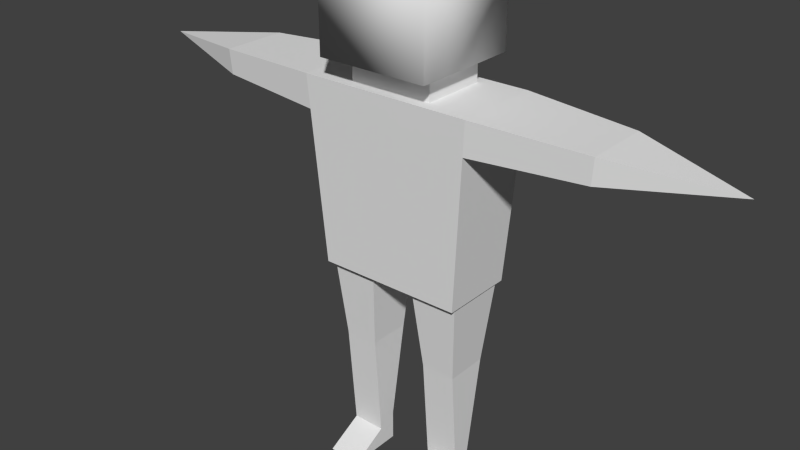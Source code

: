 # Source: PlayerChar.blend  (saved by Blender 2.71.0; exported with 4.5.12 LTS)
import bpy
from mathutils import Matrix  # noqa: F401  (used for matrix-valued properties, if any)

bpy.ops.wm.read_factory_settings(use_empty=True)
scene = bpy.context.scene
scene.name = 'Scene'

# ---- collections
col_collection_1 = bpy.data.collections.new('Collection 1'); scene.collection.children.link(col_collection_1)

# ---- world
world_world = bpy.data.worlds.new('World'); scene.world = world_world
world_world.color = (0.05088, 0.05088, 0.05088)
world_world.use_sun_shadow = False
world_world.sun_shadow_jitter_overblur = 0.0
world_world.cycles.sampling_method = 'MANUAL'
world_world.cycles.sample_map_resolution = 256

# ---- meshes
me_cube_006 = bpy.data.meshes.new('Cube.006')
me_cube_006.from_pydata([(-0.3913, -0.3845, 3.019), (-0.3913, 0.4155, 3.019), (0.4087, 0.4155, 3.019), (0.4087, -0.3845, 3.019), (-0.3913, -0.3845, 3.819), (-0.3913, 0.4155, 3.819), (0.4087, 0.4155, 3.819), (0.4087, -0.3845, 3.819), (-0.2856, -0.2144, 2.846), (-0.2856, 0.2563, 2.846), (0.3177, 0.2562, 2.846), (0.3177, -0.2144, 2.846), (-0.2851, -0.2142, 3.019), (-0.2856, 0.2562, 3.019), (0.3172, 0.2565, 3.019), (0.3177, -0.2144, 3.019), (-0.5109, -0.2469, 1.514), (-0.5109, 0.2888, 1.514), (0.543, 0.2888, 1.514), (0.543, -0.2469, 1.514), (-0.6037, -0.2941, 2.846), (-0.6037, 0.336, 2.846), (0.6359, 0.336, 2.846), (0.6359, -0.2941, 2.846), (-0.4453, -0.1344, 0.9253), (-0.1983, -0.1344, 0.9253), (-0.4453, 0.1763, 0.9253), (-0.1983, 0.1763, 0.9253), (-0.1588, -0.1898, 1.514), (-0.158, 0.2339, 1.514), (-0.4923, -0.192, 1.514), (-0.493, 0.2348, 1.514), (-0.4458, -0.06826, 0.1496), (-0.2026, -0.07106, 0.1497), (-0.4466, 0.06185, 0.2227), (-0.2026, 0.06185, 0.2227), (-0.2026, 0.06185, 0.004283), (-0.4466, 0.06185, 0.004283), (-0.2026, -0.336, 0.004283), (-0.4466, -0.336, 0.004283), (0.2307, -0.1344, 0.9253), (0.4777, -0.1344, 0.9253), (0.2307, 0.1762, 0.9253), (0.4777, 0.1762, 0.9253), (0.5275, -0.1994, 1.514), (0.5294, 0.2407, 1.514), (0.179, -0.1983, 1.514), (0.1795, 0.2415, 1.514), (0.2302, -0.06856, 0.1511), (0.4742, -0.06826, 0.1496), (0.2302, 0.06185, 0.2227), (0.4742, 0.06185, 0.2227), (0.4742, 0.06185, 0.004283), (0.2302, 0.06185, 0.004283), (0.4742, -0.336, 0.004283), (0.2302, -0.336, 0.004283), (0.6192, -0.2857, 2.607), (0.6192, 0.3275, 2.607), (1.434, -0.2154, 2.816), (1.434, 0.2572, 2.816), (-0.5872, -0.2857, 2.609), (-0.5869, 0.3274, 2.604), (-1.402, -0.2154, 2.816), (-1.402, 0.2572, 2.816), (-1.389, -0.2091, 2.638), (-1.389, 0.2508, 2.635), (-2.195, 0.02088, 2.726), (1.421, -0.209, 2.637), (1.421, 0.2509, 2.637), (2.228, 0.02092, 2.726)], [], [(4, 5, 1, 0), (5, 6, 2, 1), (6, 7, 3, 2), (7, 4, 0, 3), (7, 6, 5, 4), (12, 13, 9, 8), (13, 14, 10, 9), (14, 15, 11, 10), (15, 12, 8, 11), (8, 9, 10, 11), (15, 14, 13, 12), (60, 61, 17, 16), (60, 16, 19, 56), (9, 21, 20, 8), (24, 25, 27, 26), (27, 29, 28, 25), (24, 30, 31, 26), (24, 25, 28, 30), (26, 31, 29, 27), (35, 34, 26, 27), (33, 35, 27, 25), (32, 33, 25, 24), (24, 26, 34, 32), (36, 38, 39, 37), (33, 32, 39, 38), (37, 34, 35, 36), (37, 39, 32, 34), (33, 38, 36, 35), (40, 41, 43, 42), (40, 46, 47, 42), (40, 41, 44, 46), (42, 47, 45, 43), (49, 51, 43, 41), (51, 50, 42, 43), (40, 42, 50, 48), (52, 54, 55, 53), (53, 50, 51, 52), (48, 55, 54, 49), (54, 52, 51, 49), (48, 49, 41, 40), (53, 55, 48, 50), (57, 56, 19, 18), (22, 23, 58, 59), (61, 57, 18, 17), (8, 20, 23, 11), (0, 1, 2, 14, 13, 12), (3, 0, 12, 15, 14, 2), (44, 41, 43, 45), (18, 19, 44, 45), (46, 28, 29, 47), (18, 45, 47, 29, 31, 17), (10, 22, 21, 9), (22, 10, 11, 23), (21, 22, 57, 61), (20, 60, 56, 23), (19, 16, 30, 28, 46, 44), (16, 17, 31, 30), (23, 56, 67, 58), (57, 22, 59, 68), (61, 65, 63, 21), (60, 64, 65, 61), (21, 63, 62, 20), (20, 62, 64, 60), (56, 57, 68, 67), (59, 58, 69), (58, 67, 69), (68, 59, 69), (67, 68, 69), (65, 66, 63), (64, 66, 65), (63, 66, 62), (62, 66, 64)])
me_cube_006.polygons.foreach_set('use_smooth', [1, 1, 1, 1, 1, 0, 0, 0, 0, 0, 0, 0, 0, 0, 0, 0, 0, 0, 0, 0, 0, 0, 0, 0, 0, 0, 0, 0, 0, 0, 0, 0, 0, 0, 0, 0, 0, 0, 0, 0, 0, 0, 0, 0, 0, 1, 1, 0, 0, 0, 0, 0, 0, 0, 0, 0, 0, 0, 0, 0, 0, 0, 0, 0, 0, 0, 0, 0, 0, 0, 0, 0])
_uv = me_cube_006.uv_layers.new(name='UVMap')
_uv.uv.foreach_set('vector', [0.133, 0.8743, 0.23, 0.8743, 0.23, 0.9712, 0.133, 0.9712, 0.4381, 0.9725, 0.4381, 0.8755, 0.3411, 0.8755, 0.3411, 0.9725, 0.23, 0.9712, 0.133, 0.9712, 0.133, 0.8743, 0.23, 0.8743, 0.335, 0.8749, 0.335, 0.9718, 0.238, 0.9718, 0.238, 0.8749, 0.02681, 0.8743, 0.1238, 0.8743, 0.1238, 0.9713, 0.02681, 0.9713, 0.1888, 0.78, 0.1888, 0.8382, 0.1694, 0.8576, 0.1694, 0.7606, 0.1888, 0.8382, 0.2276, 0.8382, 0.247, 0.8576, 0.1694, 0.8576, 0.2276, 0.8382, 0.2276, 0.78, 0.247, 0.7606, 0.247, 0.8576, 0.2276, 0.78, 0.1888, 0.78, 0.1694, 0.7606, 0.247, 0.7606, 0.9265, 0.2718, 0.8873, 0.2718, 0.8873, 0.2215, 0.9265, 0.2215, 0.05964, 0.7617, 0.1178, 0.7617, 0.1178, 0.8199, 0.05964, 0.8199, 0.7071, 0.3297, 0.7071, 0.2491, 0.7877, 0.2491, 0.7877, 0.3297, 0.704, 0.2118, 0.704, 0.2364, 0.7821, 0.2364, 0.7822, 0.2118, 0.8273, 0.3251, 0.8663, 0.286, 0.8663, 0.2079, 0.8273, 0.1688, 0.03752, 0.2288, 0.05811, 0.2288, 0.05811, 0.2547, 0.03752, 0.2547, 0.1512, 0.2525, 0.1903, 0.2525, 0.1981, 0.2447, 0.1434, 0.2447, 0.1434, 0.2994, 0.1981, 0.2994, 0.1903, 0.2916, 0.1512, 0.2916, 0.1434, 0.2994, 0.1434, 0.2447, 0.1981, 0.2447, 0.1981, 0.2994, 0.1512, 0.2916, 0.1903, 0.2916, 0.1903, 0.2525, 0.1512, 0.2525, 0.1035, 0.2908, 0.1035, 0.3806, 0.01366, 0.3806, 0.01366, 0.2908, 0.1035, 0.2908, 0.1035, 0.3806, 0.01366, 0.3806, 0.01366, 0.2908, 0.1035, 0.3806, 0.1035, 0.2908, 0.01366, 0.2908, 0.01366, 0.3806, 0.01366, 0.2908, 0.01366, 0.3806, 0.1035, 0.3806, 0.1035, 0.2908, 0.1953, 0.0, 0.1953, 0.1953, 0.0, 0.1953, 0.0, 0.0, 0.0, 0.0, 0.0, 0.1953, 0.1953, 0.1953, 0.1953, 0.0, 0.1953, 0.0, 0.1953, 0.1953, 0.0, 0.1953, 0.0, 0.0, 0.1953, 0.0, 0.0, 0.0, 0.0, 0.1953, 0.1953, 0.1953, 0.1953, 0.1953, 0.1953, 0.0, 0.0, 0.0, 0.0, 0.1953, 0.05811, 0.2547, 0.03752, 0.2547, 0.03752, 0.2288, 0.05811, 0.2288, 0.1903, 0.2916, 0.1512, 0.2916, 0.1512, 0.2525, 0.1903, 0.2525, 0.1903, 0.2916, 0.1981, 0.2994, 0.1434, 0.2994, 0.1512, 0.2916, 0.1903, 0.2525, 0.1512, 0.2525, 0.1434, 0.2447, 0.1981, 0.2447, 0.01366, 0.3806, 0.01366, 0.2908, 0.1035, 0.2908, 0.1035, 0.3806, 0.01366, 0.3806, 0.01366, 0.2908, 0.1035, 0.2908, 0.1035, 0.3806, 0.1035, 0.3806, 0.1035, 0.2908, 0.01366, 0.2908, 0.01366, 0.3806, 0.1953, 0.0, 0.0, 0.0, 0.0, 0.1953, 0.1953, 0.1953, 0.1953, 0.0, 0.1953, 0.1953, 0.0, 0.1953, 0.0, 0.0, 0.0, 0.1953, 0.1953, 0.1953, 0.1953, 0.0, 0.0, 0.0, 0.1953, 0.0, 0.0, 0.0, 0.0, 0.1953, 0.1953, 0.1953, 0.1035, 0.2908, 0.01366, 0.2908, 0.01366, 0.3806, 0.1035, 0.3806, 0.1953, 0.0, 0.0, 0.0, 0.0, 0.1953, 0.1953, 0.1953, 0.7071, 0.2491, 0.7071, 0.3297, 0.7877, 0.3297, 0.7877, 0.2491, 0.6101, 0.9552, 0.6101, 0.838, 0.7273, 0.838, 0.7273, 0.9552, 0.5872, 0.1129, 0.6654, 0.1129, 0.6654, 0.1519, 0.5872, 0.1519, 0.8272, 0.1688, 0.8662, 0.2079, 0.9444, 0.2079, 0.9834, 0.1688, 0.1566, 0.7229, 0.02085, 0.7229, 0.02085, 0.8587, 0.04025, 0.8393, 0.04025, 0.7423, 0.1372, 0.7423, 0.1566, 0.8587, 0.1566, 0.7229, 0.1372, 0.7423, 0.1372, 0.8393, 0.04025, 0.8393, 0.02085, 0.8587, 0.1434, 0.2994, 0.1981, 0.2994, 0.1981, 0.2447, 0.1434, 0.2447, 0.6977, 0.1148, 0.9805, 0.1148, 0.9805, 0.02996, 0.6977, 0.02996, 0.9805, 0.1148, 0.6977, 0.1148, 0.6977, 0.02997, 0.9805, 0.02997, 0.6977, 0.02997, 0.8391, 0.02997, 0.9805, 0.02997, 0.9805, 0.1148, 0.8391, 0.1148, 0.6977, 0.1148, 0.9834, 0.325, 0.9444, 0.286, 0.8662, 0.286, 0.8272, 0.325, 0.9444, 0.286, 0.9834, 0.325, 0.9834, 0.1688, 0.9444, 0.2079, 0.5872, 0.04093, 0.6654, 0.04093, 0.6654, 0.1129, 0.5872, 0.1129, 0.7043, 0.1349, 0.7043, 0.2091, 0.7825, 0.2091, 0.7825, 0.1349, 0.8391, 0.02997, 0.6977, 0.02996, 0.6977, 0.1148, 0.8391, 0.1148, 0.9805, 0.1148, 0.9805, 0.02996, 0.9805, 0.1148, 0.6977, 0.1148, 0.6977, 0.02996, 0.9805, 0.02996, 0.7357, 0.8389, 0.7357, 0.9561, 0.8529, 0.9561, 0.8529, 0.8389, 0.7357, 0.8389, 0.7357, 0.9561, 0.8529, 0.9561, 0.8529, 0.8389, 0.7357, 0.9561, 0.7357, 0.8389, 0.8529, 0.8389, 0.8529, 0.9561, 0.7273, 0.9552, 0.6101, 0.9552, 0.6101, 0.8381, 0.7273, 0.8381, 0.7273, 0.838, 0.6101, 0.838, 0.6101, 0.9552, 0.7273, 0.9552, 0.8529, 0.9561, 0.7357, 0.9561, 0.7357, 0.8389, 0.8529, 0.8389, 0.6101, 0.9552, 0.6101, 0.838, 0.7273, 0.838, 0.7273, 0.9552, 0.9141, 0.8221, 0.9141, 0.744, 0.6016, 0.7831, 0.9141, 0.744, 0.9141, 0.8221, 0.6016, 0.7831, 0.9141, 0.744, 0.9141, 0.8221, 0.6016, 0.7831, 0.9141, 0.8221, 0.9141, 0.744, 0.6016, 0.7831, 0.9141, 0.744, 0.6016, 0.7831, 0.914, 0.8221, 0.914, 0.8221, 0.6016, 0.7831, 0.9141, 0.744, 0.914, 0.8221, 0.6016, 0.7831, 0.914, 0.744, 0.914, 0.744, 0.6016, 0.7831, 0.914, 0.8221])
me_cube_006.materials.append(None)
me_cube_006.use_remesh_preserve_volume = False
me_cube_006.use_remesh_preserve_attributes = False
me_cube_006.use_mirror_vertex_groups = False
me_cube_006.update()
arm_armature = bpy.data.armatures.new('Armature')  # bones are not reproduced

# ---- objects
ob_player = bpy.data.objects.new('Player', arm_armature)
ob_playermodel = bpy.data.objects.new('PlayerModel', me_cube_006)

# ---- transforms, parenting, visibility, modifiers, constraints
ob_player.location = (0.0, 2.842e-14, 0.0)
ob_player.rotation_euler = (-1.571, -0.0, 0.0)
ob_player.show_in_front = True
ob_player.lineart.crease_threshold = 0.0
ob_playermodel.parent = ob_player
ob_playermodel.matrix_parent_inverse = Matrix(((1.0, 0.0, 0.0, 0.0), (0.0, 7.55e-08, -1.0, -2.146e-21), (0.0, 1.0, 7.55e-08, -2.842e-14), (0.0, 0.0, 0.0, 1.0)))
ob_playermodel.location = (0.0, 0.0, 0.0)
ob_playermodel.lineart.crease_threshold = 0.0
_vg = ob_playermodel.vertex_groups.new(name='IKelbow.L')
_vg.add([0, 1, 2, 3, 4, 5, 6, 7, 8, 9, 10, 11, 12, 13, 14, 15, 16, 17, 18, 19, 20, 21, 22, 23, 24, 25, 26, 27, 28, 29, 30, 31, 32, 33, 34, 35, 36, 37, 38, 39, 40, 41, 42, 43, 44, 45, 46, 47, 48, 49, 50, 51, 52, 53, 54, 55, 56, 57, 58, 59, 60, 61, 62, 63, 64, 65, 66, 67, 68, 69], 1.0, 'REPLACE')
_vg = ob_playermodel.vertex_groups.new(name='Skull')
for _i, _w in zip([0, 1, 2, 3, 4, 5, 6, 7, 8, 9, 10, 11, 12, 13, 14, 15, 16, 17, 18, 19, 20, 21, 22, 23, 25, 28, 29, 31, 44, 45, 46, 47, 56, 57, 58, 59, 60, 61, 62, 63, 64, 65, 66, 67, 68, 69], [1.907e-16, 7.499e-17, 0.0, 1.864e-33, 2.71e-15, 2.206e-08, 4.064e-23, 5.853e-13, 2.001e-38, 1.413e-25, 5.611e-28, 9.449e-34, 1.82e-18, 6.767e-26, 2.9e-17, 2.178e-36, 0.0, 0.0, 0.0, 0.0, 1.146e-34, 3.913e-28, 5.338e-24, 0.0, 0.0, 0.0, 0.0, 0.0, 0.0, 0.0, 0.0, 0.0, 3.782e-36, 1.365e-09, 0.0, 5.338e-24, 8.885e-07, 3.027e-15, 1.146e-34, 3.913e-28, 8.885e-07, 3.027e-15, 1.146e-34, 3.782e-36, 1.365e-09, 0.0]): _vg.add([_i], _w, 'REPLACE')
_vg = ob_playermodel.vertex_groups.new(name='Center Piece')
for _i, _w in zip([0, 1, 2, 3, 4, 5, 6, 7, 8, 9, 10, 11, 12, 13, 14, 15, 16, 17, 18, 19, 20, 21, 22, 23, 24, 25, 26, 27, 28, 29, 30, 31, 32, 33, 34, 35, 36, 37, 38, 39, 40, 41, 42, 43, 44, 45, 46, 47, 48, 49, 50, 51, 52, 53, 54, 55, 56, 57, 58, 59, 60, 61, 62, 63, 64, 65, 66, 67, 68, 69], [1.0, 1.0, 1.0, 1.0, 1.0, 1.0, 1.0, 1.0, 1.0, 1.0, 1.0, 1.0, 1.0, 0.9993, 1.0, 1.0, 1.0, 1.0, 1.0, 1.0, 0.9945, 1.0, 1.0, 0.9999, 1.0, 0.999, 1.0, 1.0, 1.0, 1.0, 1.0, 1.0, 1.0, 1.0, 1.0, 0.9673, 1.0, 1.0, 1.0, 1.0, 1.0, 1.0, 1.0, 1.0, 1.0, 0.9923, 1.0, 1.0, 1.0, 1.0, 1.0, 1.0, 1.0, 1.0, 1.0, 1.0, 0.9999, 1.0, 0.9999, 1.0, 0.9955, 1.0, 0.9945, 1.0, 0.9955, 1.0, 0.9945, 0.9999, 1.0, 0.9999]): _vg.add([_i], _w, 'REPLACE')
_vg = ob_playermodel.vertex_groups.new(name='L Shoulder Blade')
for _i, _w in zip([8, 9, 10, 11, 12, 13, 14, 15, 16, 17, 18, 19, 20, 21, 22, 23, 40, 41, 42, 43, 44, 45, 46, 56, 58, 59, 60, 61, 62, 63, 64, 65, 66, 67, 69], [1.311e-05, 5.586e-09, 5.891e-14, 1.011e-16, 0.08398, 0.04884, 1.475e-10, 1.059e-05, 4.99e-11, 6.485e-12, 5.517e-12, 1.133e-15, 0.0001141, 1.706e-05, 0.0001319, 3.443e-05, 0.003895, 0.02359, 0.001342, 0.0179, 0.1003, 0.08431, 0.007163, 2.825e-05, 3.443e-05, 0.0001319, 9.377e-05, 1.397e-05, 0.0001141, 1.706e-05, 9.377e-05, 1.397e-05, 0.0001141, 2.825e-05, 3.443e-05]): _vg.add([_i], _w, 'REPLACE')
_vg = ob_playermodel.vertex_groups.new(name='L Upper arm')
for _i, _w in zip([16, 17, 18, 20, 21, 22, 23, 40, 41, 42, 43, 44, 45, 46, 58, 59, 62, 63, 66, 69], [0.0, 0.0, 0.0, 0.0, 0.0, 0.0, 0.0, 0.003895, 0.02359, 0.001342, 0.0179, 0.1003, 0.08431, 0.007163, 0.0, 0.0, 0.0, 0.0, 0.0, 0.0]): _vg.add([_i], _w, 'REPLACE')
_vg = ob_playermodel.vertex_groups.new(name='L forearm')
for _i, _w in zip([16, 17, 18, 20, 21, 22, 23, 58, 59, 62, 63, 66, 69], [0.0, 0.0, 0.0, 0.0, 0.0, 0.0, 0.0, 0.0, 0.0, 0.0, 0.0, 0.0, 0.0]): _vg.add([_i], _w, 'REPLACE')
_vg = ob_playermodel.vertex_groups.new(name='R Shoulder Blade')
for _i, _w in zip([8, 9, 10, 11, 12, 13, 14, 15, 16, 17, 18, 19, 20, 21, 22, 23, 24, 25, 26, 27, 28, 29, 30, 31, 56, 58, 59, 60, 61, 62, 63, 64, 65, 66, 67, 69], [0.2, 0.2, 3.084e-06, 0.004889, 0.2, 0.2, 0.00865, 4.551e-12, 4.788e-17, 2.504e-14, 4.755e-29, 5.205e-26, 0.0004462, 1.302e-05, 3.165e-23, 3.857e-10, 0.05032, 0.02813, 0.05252, 0.02798, 0.02928, 0.04957, 0.1217, 0.1343, 3.165e-10, 3.857e-10, 3.165e-23, 0.0003667, 1.066e-05, 0.0004462, 1.302e-05, 0.0003667, 1.066e-05, 0.0004462, 3.165e-10, 3.857e-10]): _vg.add([_i], _w, 'REPLACE')
_vg = ob_playermodel.vertex_groups.new(name='R Upper arm')
for _i, _w in zip([16, 17, 18, 20, 21, 22, 23, 24, 25, 26, 27, 28, 29, 30, 31, 58, 59, 62, 63, 66, 69], [0.0, 0.0, 0.0, 0.0, 0.0, 0.0, 0.0, 0.05032, 0.02813, 0.05252, 0.02798, 0.02928, 0.04957, 0.1217, 0.1343, 0.0, 0.0, 0.0, 0.0, 0.0, 0.0]): _vg.add([_i], _w, 'REPLACE')
_vg = ob_playermodel.vertex_groups.new(name='R forearm')
for _i, _w in zip([16, 17, 18, 20, 21, 22, 23, 58, 59, 62, 63, 66, 69], [0.0, 0.0, 0.0, 0.0, 0.0, 0.0, 0.0, 0.0, 0.0, 0.0, 0.0, 0.0, 0.0]): _vg.add([_i], _w, 'REPLACE')
_vg = ob_playermodel.vertex_groups.new(name='Neck bone')
for _i, _w in zip([0, 1, 2, 3, 4, 5, 6, 7, 8, 9, 10, 11, 12, 13, 14, 15, 16, 17, 18, 20, 21, 22, 23, 58, 59, 62, 63, 66, 69], [0.002439, 7.292e-13, 0.0, 5.316e-09, 1.156e-12, 3.29e-07, 5.347e-07, 2.864e-06, 0.9987, 1.0, 0.9876, 0.9995, 1.0, 0.9999, 1.0, 1.0, 0.0, 0.0, 0.0, 0.0, 0.0, 0.0, 0.0, 0.0, 0.0, 0.0, 0.0, 0.0, 0.0]): _vg.add([_i], _w, 'REPLACE')
_vg = ob_playermodel.vertex_groups.new(name='Torso')
for _i, _w in zip([0, 1, 2, 3, 4, 5, 6, 7, 8, 9, 10, 11, 12, 13, 14, 15, 16, 17, 18, 19, 20, 21, 22, 23, 24, 25, 26, 27, 28, 29, 30, 31, 32, 33, 34, 35, 36, 37, 38, 39, 40, 41, 42, 43, 44, 45, 46, 47, 48, 49, 50, 51, 52, 53, 54, 55, 56, 57, 58, 59, 60, 61, 62, 63, 64, 65, 66, 67, 68, 69], [2.032e-43, 6.221e-33, 1.163e-28, 6.608e-15, 1.933e-11, 1.298e-16, 3.811e-23, 0.0003041, 0.0, 0.0, 4.969e-27, 6.336e-20, 4.605e-32, 1.093e-31, 1.457e-09, 9.122e-05, 7.574e-31, 1.905e-18, 1.967e-05, 4.849e-15, 2.662e-44, 1.17e-27, 1.099e-09, 6.733e-10, 0.0, 2.706e-41, 1.478e-37, 1.603e-35, 4.6e-31, 2.243e-14, 2.737e-30, 1.631e-20, 0.0, 0.0, 0.0, 0.0, 0.0, 0.0, 0.0, 0.0, 3.864e-33, 2.202e-21, 1.439e-15, 2.943e-40, 2.358e-25, 1.589e-06, 9.687e-37, 0.0, 0.0, 0.0, 0.0, 0.0, 0.0, 0.0, 0.0, 0.0, 7.579e-05, 8.839e-23, 6.733e-10, 1.099e-09, 0.0, 1.026e-37, 2.662e-44, 1.17e-27, 0.0, 1.026e-37, 0.0, 7.579e-05, 8.839e-23, 6.733e-10]): _vg.add([_i], _w, 'REPLACE')
_vg = ob_playermodel.vertex_groups.new(name='R Hip')
for _i, _w in zip([0, 1, 2, 8, 9, 10, 11, 12, 13, 14, 16, 17, 18, 19, 20, 21, 22, 23, 24, 25, 26, 27, 28, 29, 30, 31, 32, 33, 34, 35, 36, 37, 38, 39, 40, 41, 42, 43, 44, 45, 46, 47, 48, 49, 50, 51, 52, 53, 54, 55, 56, 57, 58, 59, 60, 61, 62, 63, 64, 65, 66, 67, 68, 69], [0.0, 0.0, 0.0, 0.0, 0.0, 0.0, 0.0, 0.0, 0.0, 0.0, 0.0, 0.0, 0.0, 0.0, 0.0, 0.0, 0.0, 0.0, 0.0, 0.0, 0.0, 0.0, 2.07e-12, 5.432e-40, 3.381e-34, 0.0, 0.0, 0.0, 0.0, 0.0, 0.0, 0.0, 0.0, 0.0, 0.0, 6.954e-32, 5.556e-13, 0.0, 6.241e-33, 2.313e-18, 5.649e-34, 0.0, 0.0, 0.0, 0.0, 0.0, 0.0, 0.0, 0.0, 0.0, 0.0, 0.0, 0.0, 0.0, 0.03529, 2.021e-29, 0.0, 0.0, 0.03529, 2.021e-29, 0.0, 0.0, 0.0, 0.0]): _vg.add([_i], _w, 'REPLACE')
_vg = ob_playermodel.vertex_groups.new(name='R Upper Leg')
for _i, _w in zip([0, 1, 8, 9, 10, 12, 13, 16, 17, 18, 19, 20, 21, 22, 23, 24, 25, 26, 27, 28, 29, 30, 31, 32, 33, 34, 35, 36, 37, 38, 39, 40, 41, 42, 43, 44, 45, 46, 47, 48, 49, 50, 51, 52, 53, 54, 55, 58, 59, 60, 61, 62, 63, 64, 65, 66, 69], [0.0, 0.0, 0.0, 0.0, 0.0, 0.0, 0.0, 2.171e-24, 6.889e-38, 0.0, 0.0, 0.0, 0.0, 0.0, 0.0, 2.427e-39, 2.467e-16, 6.172e-24, 7.576e-36, 2.908e-10, 3.607e-36, 1.561e-27, 1.289e-38, 0.0, 0.0, 0.0, 0.0, 0.0, 0.0, 0.0, 0.0, 0.0, 0.0, 0.0, 0.0, 0.0, 0.0, 0.0, 0.0, 0.0, 0.0, 0.0, 0.0, 0.0, 0.0, 0.0, 0.0, 0.0, 0.0, 1.609e-06, 0.0, 0.0, 0.0, 1.609e-06, 0.0, 0.0, 0.0]): _vg.add([_i], _w, 'REPLACE')
_vg = ob_playermodel.vertex_groups.new(name='R Lower Leg')
for _i, _w in zip([16, 17, 18, 20, 21, 22, 23, 32, 33, 34, 35, 36, 37, 38, 39, 40, 41, 42, 43, 44, 45, 46, 47, 58, 59, 62, 63, 66, 69], [0.0, 0.0, 0.0, 0.0, 0.0, 0.0, 0.0, 0.3311, 0.9043, 0.9015, 0.961, 0.3277, 0.3358, 0.2597, 0.2775, 0.3623, 0.2523, 0.3346, 0.2367, 0.09461, 0.0873, 0.06217, 0.02646, 0.0, 0.0, 0.0, 0.0, 0.0, 0.0]): _vg.add([_i], _w, 'REPLACE')
_vg = ob_playermodel.vertex_groups.new(name='R Heel')
for _i, _w in zip([0, 2, 3, 4, 7, 8, 9, 10, 11, 12, 14, 15, 16, 17, 18, 19, 20, 21, 22, 23, 24, 25, 26, 27, 28, 29, 30, 31, 32, 32, 33, 33, 34, 34, 35, 35, 36, 37, 38, 39, 40, 41, 42, 43, 44, 45, 46, 47, 48, 49, 50, 51, 52, 53, 54, 55, 56, 58, 59, 60, 62, 63, 64, 66, 67, 69], [0.0, 0.0, 0.0, 0.0, 0.0, 0.0, 0.0, 0.0, 0.0, 0.0, 0.0, 0.0, 0.0, 0.0, 0.0, 0.0, 0.0, 0.0, 0.0, 0.0, 0.0, 0.0, 4.001e-37, 0.0, 5.844e-11, 7.073e-05, 6.457e-07, 3.02e-05, 0.0, 0.5, 0.0, 0.4999, 0.0, 0.5, 0.0, 0.5, 0.0, 0.0, 1.792e-36, 2.359e-40, 0.0, 0.0, 0.0, 0.0, 0.0, 0.0, 0.0, 0.0, 0.0, 0.0, 0.0, 0.0, 0.0, 0.0, 0.0, 0.0, 0.0, 0.0, 0.0, 0.0, 0.0, 0.0, 0.0, 0.0, 0.0, 0.0]): _vg.add([_i], _w, 'REPLACE')
_vg = ob_playermodel.vertex_groups.new(name='R Sole')
for _i, _w in zip([16, 17, 18, 19, 20, 21, 22, 23, 24, 25, 26, 27, 28, 29, 30, 31, 32, 33, 34, 35, 36, 37, 38, 39, 40, 41, 42, 43, 44, 45, 46, 47, 48, 49, 50, 51, 52, 53, 54, 55, 58, 59, 62, 63, 66, 69], [0.0, 0.0, 0.0, 0.0, 0.0, 0.0, 0.0, 0.0, 0.0, 0.0, 0.0, 0.0, 0.0, 0.0, 0.0, 0.0, 0.0, 0.0, 0.0, 0.0, 0.0, 0.0, 0.0, 0.0, 0.0, 0.0, 0.0, 0.0, 0.0, 0.0, 0.0, 0.0, 0.0, 0.0, 0.0, 0.0, 4.385e-19, 5.877e-22, 1.015e-28, 0.0, 0.0, 0.0, 0.0, 0.0, 0.0, 0.0]): _vg.add([_i], _w, 'REPLACE')
_vg = ob_playermodel.vertex_groups.new(name='L Hip')
for _i, _w in zip([0, 1, 2, 3, 4, 6, 7, 8, 9, 10, 11, 12, 13, 14, 15, 16, 17, 18, 19, 20, 21, 22, 23, 24, 25, 26, 27, 28, 29, 30, 31, 32, 33, 34, 35, 36, 37, 38, 39, 40, 41, 42, 43, 44, 45, 46, 47, 48, 49, 50, 51, 52, 53, 54, 55, 56, 57, 58, 59, 60, 61, 62, 63, 64, 65, 66, 67, 68, 69], [0.0, 0.0, 0.0, 0.0, 0.0, 0.0, 0.0, 0.0, 0.0, 0.0, 0.0, 0.0, 0.0, 0.0, 0.0, 0.0, 0.0, 8.498e-17, 7.91e-16, 0.0, 0.0, 0.0, 0.0, 9.862e-15, 2.27e-16, 4.036e-20, 7.387e-28, 5.366e-39, 0.0, 1.334e-19, 1.787e-23, 0.0, 0.0, 0.0, 0.0, 0.0, 0.0, 0.0, 0.0, 0.0, 0.0, 0.0, 0.0, 4.834e-17, 1.773e-18, 4.711e-25, 2.719e-23, 0.0, 0.0, 0.0, 0.0, 0.0, 0.0, 0.0, 0.0, 1.223e-22, 8.169e-08, 0.0, 0.0, 0.0, 0.0, 0.0, 0.0, 0.0, 0.0, 0.0, 1.223e-22, 8.169e-08, 0.0]): _vg.add([_i], _w, 'REPLACE')
_vg = ob_playermodel.vertex_groups.new(name='L Upper Leg')
for _i, _w in zip([0, 1, 2, 3, 6, 8, 9, 10, 11, 12, 13, 14, 15, 16, 17, 18, 19, 20, 21, 22, 23, 24, 25, 26, 27, 28, 29, 30, 31, 32, 33, 34, 35, 36, 37, 38, 40, 41, 42, 43, 44, 45, 46, 47, 48, 49, 50, 51, 52, 53, 54, 55, 56, 57, 58, 59, 60, 61, 62, 63, 64, 65, 66, 67, 68, 69], [0.0, 0.0, 0.0, 0.0, 0.0, 0.0, 0.0, 0.0, 0.0, 0.0, 0.0, 0.0, 0.0, 2.727e-18, 1.073e-23, 2.316e-19, 4.032e-08, 0.0, 0.0, 0.0, 0.0, 0.0, 0.0, 0.0, 0.0, 0.0, 0.0, 0.0, 0.0, 0.0, 0.0, 0.0, 0.0, 0.0, 0.0, 0.0, 8.175e-23, 2.166e-26, 1.221e-13, 3.971e-17, 4.677e-14, 1.046e-19, 2.18e-25, 0.0, 0.0, 0.0, 0.0, 0.0, 0.0, 0.0, 0.0, 0.0, 2.763e-07, 2.526e-14, 0.0, 0.0, 2.415e-17, 6.007e-22, 0.0, 0.0, 2.415e-17, 6.007e-22, 0.0, 2.763e-07, 2.526e-14, 0.0]): _vg.add([_i], _w, 'REPLACE')
_vg = ob_playermodel.vertex_groups.new(name='L Lower Leg')
for _i, _w in zip([1, 2, 12, 13, 14, 16, 17, 18, 19, 20, 21, 22, 23, 24, 25, 26, 27, 28, 29, 30, 31, 32, 33, 34, 35, 36, 37, 38, 39, 40, 41, 42, 43, 44, 45, 46, 47, 48, 49, 50, 51, 52, 53, 54, 55, 56, 57, 58, 59, 60, 61, 62, 63, 64, 65, 66, 67, 68, 69], [0.0, 0.0, 0.0, 0.0, 0.0, 0.0, 0.0, 0.0, 0.0, 0.0, 0.0, 0.0, 0.0, 1.134e-09, 0.0, 7.073e-11, 6.493e-30, 5.12e-06, 2.333e-17, 4.25e-09, 9.021e-22, 0.0, 0.0, 0.0, 0.0, 0.0, 0.0, 0.0, 0.0, 1.049e-26, 1.024e-29, 1.598e-16, 2.169e-28, 0.0, 0.0, 0.0, 0.0, 5.396e-38, 1.68e-16, 1.554e-29, 2.206e-38, 2.42e-38, 0.0, 2.443e-25, 4.182e-39, 0.0, 0.0, 0.0, 0.0, 0.0, 0.0, 0.0, 0.0, 0.0, 0.0, 0.0, 0.0, 0.0, 0.0]): _vg.add([_i], _w, 'REPLACE')
_vg = ob_playermodel.vertex_groups.new(name='L Heel')
for _i, _w in zip([16, 17, 18, 19, 24, 25, 26, 27, 28, 29, 30, 31, 32, 33, 34, 35, 36, 37, 38, 39, 40, 41, 42, 43, 44, 45, 46, 47, 48, 49, 50, 51, 52, 53, 54, 55], [0.0, 0.0, 0.0, 0.0, 0.0, 0.0, 0.0, 0.0, 0.0, 0.0, 0.0, 0.0, 0.0, 0.0, 0.0, 0.0, 0.0, 2.628e-20, 2.157e-11, 1.664e-11, 7.248e-31, 3.718e-31, 5.678e-40, 4.838e-37, 9.818e-14, 5.327e-05, 0.0005277, 2.369e-13, 0.0, 1.533e-23, 1.279e-14, 6.657e-22, 1.841e-13, 6.451e-18, 5.906e-29, 1.108e-24]): _vg.add([_i], _w, 'REPLACE')
_vg = ob_playermodel.vertex_groups.new(name='L Sole')
for _i, _w in zip([0, 1, 2, 3, 4, 5, 6, 7, 8, 9, 10, 11, 12, 13, 14, 15, 16, 17, 18, 21, 36, 37, 38, 39, 42, 43, 44, 45, 46, 47, 52, 53, 54, 55, 63], [0.0, 0.0, 0.0, 0.0, 0.0, 0.0, 0.0, 0.0, 1.0, 1.0, 1.0, 1.0, 1.0, 1.0, 0.9999, 0.9952, 0.0, 0.0, 0.0, 0.0, 2.147e-05, 9.68e-33, 9.247e-07, 2.46e-13, 0.0, 0.0, 0.0, 0.0, 0.0, 0.0, 5.101e-28, 6.205e-11, 4.162e-16, 2.33e-14, 0.0]): _vg.add([_i], _w, 'REPLACE')
_vg = ob_playermodel.vertex_groups.new(name='L Shoulder Bone')
for _i, _w in zip([0, 1, 2, 3, 4, 6, 7, 8, 9, 10, 11, 12, 13, 14, 15, 16, 17, 18, 19, 20, 21, 22, 23, 28, 29, 30, 31, 44, 45, 46, 47, 56, 57, 58, 59, 60, 61, 62, 63, 64, 65, 66, 67, 68, 69], [0.0, 0.0, 0.0, 0.0, 0.0, 0.0, 0.0, 4.724e-16, 2.566e-18, 2.175e-22, 5.816e-35, 0.0, 0.0, 3.502e-20, 0.0, 0.0, 0.0, 0.0, 0.0, 0.0, 0.0, 0.0, 2.828e-39, 0.0, 0.0, 0.0, 0.0, 0.0, 0.0, 0.0, 0.0, 2.04e-33, 3.891e-25, 2.828e-39, 0.0, 0.0, 0.0, 0.0, 0.0, 0.0, 0.0, 0.0, 2.04e-33, 3.891e-25, 2.828e-39]): _vg.add([_i], _w, 'REPLACE')
_vg = ob_playermodel.vertex_groups.new(name='L Upper Arm')
for _i, _w in zip([0, 1, 2, 3, 5, 6, 7, 8, 9, 10, 11, 12, 13, 14, 15, 17, 18, 19, 20, 21, 22, 23, 28, 29, 31, 44, 45, 46, 47, 56, 57, 58, 59, 60, 61, 62, 63, 64, 65, 66, 67, 68, 69], [0.0, 0.0, 0.0, 0.0, 0.0, 0.0, 0.0, 0.0, 0.0, 0.0, 0.0, 0.0, 0.0, 0.0, 0.0, 0.0, 0.0, 0.0, 0.0, 0.0, 0.0, 2.553e-35, 0.0, 0.0, 0.0, 0.0, 0.0, 0.0, 0.0, 0.0, 1.851e-16, 2.553e-35, 0.0, 0.0, 0.0, 0.0, 0.0, 0.0, 0.0, 0.0, 0.0, 1.851e-16, 2.553e-35]): _vg.add([_i], _w, 'REPLACE')
_vg = ob_playermodel.vertex_groups.new(name='L Forearm')
for _i, _w in zip([2, 3, 6, 9, 10, 11, 14, 15, 18, 22, 23, 45, 56, 57, 58, 59, 67, 68, 69], [0.0, 0.0, 0.0, 0.0, 0.0, 0.0, 0.0, 0.0, 0.0, 0.0, 0.0, 0.0, 0.0, 0.0, 0.0, 0.0, 0.0, 0.0, 0.0]): _vg.add([_i], _w, 'REPLACE')
_vg = ob_playermodel.vertex_groups.new(name='R Shoulder Bone')
for _i, _w in zip([0, 1, 2, 3, 4, 5, 7, 8, 9, 10, 11, 12, 13, 14, 15, 16, 17, 18, 19, 20, 21, 22, 23, 24, 25, 26, 27, 28, 29, 30, 31, 42, 43, 44, 45, 46, 47, 56, 57, 58, 59, 60, 61, 62, 63, 64, 65, 66, 67, 68, 69], [6.027e-18, 0.0, 0.0, 0.0, 0.0, 0.0, 0.0, 8.859e-23, 4.322e-25, 2.597e-21, 4.242e-24, 3.4e-37, 6.089e-31, 0.0, 0.0, 0.0, 0.0, 0.0, 0.0, 4.529e-21, 4.989e-21, 0.0, 0.0, 0.0, 0.0, 0.0, 0.0, 0.0, 0.0, 0.0, 0.0, 0.0, 0.0, 0.0, 0.0, 0.0, 0.0, 0.0, 0.0, 0.0, 0.0, 8.749e-22, 4.206e-19, 4.529e-21, 4.989e-21, 8.749e-22, 4.206e-19, 4.529e-21, 0.0, 0.0, 0.0]): _vg.add([_i], _w, 'REPLACE')
_vg = ob_playermodel.vertex_groups.new(name='R Upper Arm')
for _i, _w in zip([0, 1, 2, 3, 4, 5, 8, 9, 10, 11, 12, 13, 14, 15, 16, 17, 18, 19, 20, 21, 22, 23, 28, 29, 30, 31, 44, 45, 46, 47, 56, 57, 58, 59, 60, 61, 62, 63, 64, 65, 66, 67, 68, 69], [0.0, 0.0, 2.451e-09, 0.0, 0.0, 0.0, 0.0, 0.0, 0.0, 0.0, 0.0, 0.0, 0.0, 0.0, 0.0, 0.0, 0.0, 0.0, 3.306e-18, 1.997e-28, 0.0, 0.0, 0.0, 0.0, 0.0, 0.0, 0.0, 0.0, 0.0, 0.0, 0.0, 0.0, 0.0, 0.0, 1.745e-23, 9.256e-26, 3.306e-18, 1.997e-28, 1.745e-23, 9.256e-26, 3.306e-18, 0.0, 0.0, 0.0]): _vg.add([_i], _w, 'REPLACE')
_vg = ob_playermodel.vertex_groups.new(name='R Forearm')
for _i, _w in zip([0, 1, 2, 5, 8, 9, 12, 13, 14, 16, 20, 21, 60, 61, 62, 63, 64, 65, 66], [0.0, 0.0, 0.0, 0.0, 0.0, 0.0, 0.0, 0.0, 0.0, 0.0, 0.0, 0.0, 0.0, 0.0, 0.0, 0.0, 0.0, 0.0, 0.0]): _vg.add([_i], _w, 'REPLACE')
_vg = ob_playermodel.vertex_groups.new(name='Neck')
for _i, _w in zip([0, 1, 2, 3, 4, 5, 6, 7, 8, 9, 10, 11, 12, 13, 14, 15, 16, 17, 18, 19, 20, 21, 22, 23, 24, 25, 27, 28, 29, 30, 31, 32, 33, 34, 35, 36, 37, 38, 39, 40, 41, 43, 44, 45, 46, 47, 48, 49, 51, 52, 54, 55, 56, 57, 58, 59, 60, 61, 62, 63, 64, 65, 66, 67, 68, 69], [0.0, 0.0, 0.0, 0.0, 0.0, 0.0, 0.0, 0.0, 1.0, 0.9993, 1.0, 0.9994, 1.0, 0.9978, 0.9973, 0.9953, 0.0, 0.0, 0.0, 0.0, 1.387e-16, 8.049e-09, 2.45e-11, 2.412e-33, 0.0, 0.0, 0.0, 0.0, 0.0, 0.0, 0.0, 0.0, 0.0, 0.0, 0.0, 0.0, 0.0, 0.0, 0.0, 0.0, 0.0, 0.0, 0.0, 0.0, 0.0, 0.0, 0.0, 0.0, 0.0, 0.0, 0.0, 0.0, 8.765e-31, 0.0, 2.412e-33, 2.45e-11, 1.06e-05, 9.247e-07, 1.387e-16, 8.049e-09, 1.06e-05, 9.247e-07, 9.639e-28, 8.765e-31, 0.0, 2.412e-33]): _vg.add([_i], _w, 'REPLACE')
_vg = ob_playermodel.vertex_groups.new(name='L Heel.001')
for _i, _w in zip([25, 26, 27, 33, 34, 35, 36, 37, 38, 39, 41, 42, 43, 49, 50, 51, 52, 53, 54, 55], [0.0, 0.0, 0.0, 0.0, 0.0, 0.0, 0.0, 0.0, 0.0, 0.0, 0.0, 0.0, 0.0, 0.0, 0.0, 0.0, 3.426e-16, 0.0, 7.056e-11, 9.16e-13]): _vg.add([_i], _w, 'REPLACE')
_vg = ob_playermodel.vertex_groups.new(name='R Upper Leg.001')
for _i, _w in zip([3, 10, 15, 16, 17, 18, 19, 24, 25, 26, 27, 28, 29, 30, 31, 32, 33, 34, 35, 36, 37, 38, 39, 40, 41, 42, 43, 44, 45, 46, 47, 48, 49, 50, 51, 52, 53, 54, 55, 56, 57, 67, 68], [0.0, 0.0, 0.0, 0.0, 0.0, 0.0, 0.0, 0.0, 0.0, 4.408e-38, 0.0, 0.0, 0.0, 0.0, 0.0, 0.0, 0.0, 0.0, 0.0, 0.0, 0.0, 0.0, 0.0, 0.0, 0.0, 0.0, 0.0, 0.0, 0.0, 0.0, 0.0, 0.0, 0.0, 0.0, 0.0, 0.0, 0.0, 0.0, 0.0, 0.0, 0.0, 0.0, 0.0]): _vg.add([_i], _w, 'REPLACE')
_vg = ob_playermodel.vertex_groups.new(name='R Heel')
_vg = ob_playermodel.vertex_groups.new(name='R Sole')
_vg = ob_playermodel.vertex_groups.new(name='Bone.001')
_vg = ob_playermodel.vertex_groups.new(name='Center')
for _i, _w in zip([42, 62, 63, 64, 65, 66], [0.0, 0.0, 0.0, 0.0, 0.0, 0.0]): _vg.add([_i], _w, 'REPLACE')
_vg = ob_playermodel.vertex_groups.new(name='Hip.R')
for _i, _w in zip([16, 17, 31, 62, 63, 66], [1.0, 0.9999, 0.04069, 0.0, 0.0, 0.0]): _vg.add([_i], _w, 'REPLACE')
_vg = ob_playermodel.vertex_groups.new(name='Thigh.R')
for _i, _w in zip([24, 25, 26, 27, 28, 29, 30, 31, 66], [1.0, 1.0, 1.0, 1.0, 1.0, 1.0, 0.996, 0.9995, 0.0]): _vg.add([_i], _w, 'REPLACE')
_vg = ob_playermodel.vertex_groups.new(name='Leg.R')
for _i, _w in zip([32, 33, 34, 35, 62, 63, 64, 65, 66], [0.9859, 1.0, 1.0, 0.9995, 0.0, 0.0, 0.0, 0.0, 0.0]): _vg.add([_i], _w, 'REPLACE')
_vg = ob_playermodel.vertex_groups.new(name='Foot.R')
for _i, _w in zip([36, 37, 38, 39, 63, 66], [1.0, 0.9994, 1.0, 0.9965, 0.0, 0.0]): _vg.add([_i], _w, 'REPLACE')
_vg = ob_playermodel.vertex_groups.new(name='Foot.R')
_vg.add([38, 39], 1.0, 'REPLACE')
_vg = ob_playermodel.vertex_groups.new(name='Hip.L')
for _i, _w in zip([18, 19, 44, 62, 63, 64, 65, 66], [0.9958, 0.9993, 0.009792, 0.0, 0.0, 0.0, 0.0, 0.0]): _vg.add([_i], _w, 'REPLACE')
_vg = ob_playermodel.vertex_groups.new(name='Thigh.L')
for _i, _w in zip([40, 41, 42, 43, 44, 45, 46, 47, 62, 63, 66], [1.0, 1.0, 1.0, 1.0, 0.9928, 0.9468, 1.0, 0.9831, 0.0, 0.0, 0.0]): _vg.add([_i], _w, 'REPLACE')
_vg = ob_playermodel.vertex_groups.new(name='Leg.L')
for _i, _w in zip([48, 49, 50, 51, 63, 65, 66], [1.0, 0.9928, 1.0, 1.0, 0.0, 0.0, 0.0]): _vg.add([_i], _w, 'REPLACE')
_vg = ob_playermodel.vertex_groups.new(name='Foot.L')
for _i, _w in zip([52, 53, 54, 55, 63, 64, 65, 66], [1.0, 1.0, 1.0, 1.0, 0.0, 0.0, 0.0, 0.0]): _vg.add([_i], _w, 'REPLACE')
_vg = ob_playermodel.vertex_groups.new(name='Foot.L')
_vg.add([54, 55], 1.0, 'REPLACE')
_vg = ob_playermodel.vertex_groups.new(name='Shoulder.R')
for _i, _w in zip([20, 21, 28, 40, 42, 60, 61, 62, 63, 64, 65, 66], [1.0, 1.0, 0.0, 0.0, 0.0, 1.0, 1.0, 1.772e-23, 5.385e-25, 7.007e-11, 2.39e-31, 2.13e-13]): _vg.add([_i], _w, 'REPLACE')
_vg = ob_playermodel.vertex_groups.new(name='Arm.R')
for _i, _w in zip([28, 42, 62, 63, 64, 65, 66], [0.0, 0.0, 1.0, 1.0, 1.0, 0.99, 0.0]): _vg.add([_i], _w, 'REPLACE')
_vg = ob_playermodel.vertex_groups.new(name='Hand.R')
for _i, _w in zip([20, 60, 62, 64, 66], [0.0, 0.0, 0.0, 0.0, 0.9967]): _vg.add([_i], _w, 'REPLACE')
_vg = ob_playermodel.vertex_groups.new(name='Shoulder.L')
for _i, _w in zip([22, 23, 56, 57, 58, 59, 63, 64, 65, 66, 67, 68, 69], [1.0, 1.0, 1.0, 1.0, 3.452e-27, 3.869e-08, 0.0, 0.0, 0.0, 0.0, 2.615e-05, 1.207e-17, 0.005492]): _vg.add([_i], _w, 'REPLACE')
_vg = ob_playermodel.vertex_groups.new(name='Arm.L')
for _i, _w in zip([58, 59, 63, 64, 65, 66, 67, 68], [1.0, 1.0, 0.0, 0.0, 0.0, 0.0, 1.0, 1.0]): _vg.add([_i], _w, 'REPLACE')
_vg = ob_playermodel.vertex_groups.new(name='Hand.L')
for _i, _w in zip([62, 63, 64, 65, 66, 69], [0.0, 0.0, 0.0, 0.0, 0.0, 1.0]): _vg.add([_i], _w, 'REPLACE')
_vg = ob_playermodel.vertex_groups.new(name='Head')
for _i, _w in zip([0, 1, 2, 3, 4, 5, 6, 7, 66], [1.0, 0.9997, 0.9948, 1.0, 1.0, 0.9621, 1.0, 1.0, 0.0]): _vg.add([_i], _w, 'REPLACE')
_vg = ob_playermodel.vertex_groups.new(name='Arm.R')
_vg = ob_playermodel.vertex_groups.new(name='Hand.R')
_vg = ob_playermodel.vertex_groups.new(name='Foot.R')
for _i, _w in zip([36, 37, 38, 39], [0.9869, 1.0, 1.0, 1.0]): _vg.add([_i], _w, 'REPLACE')
_vg = ob_playermodel.vertex_groups.new(name='Foot.L')
for _i, _w in zip([52, 53, 54, 55], [1.0, 1.0, 1.0, 0.9869]): _vg.add([_i], _w, 'REPLACE')
_m = ob_playermodel.modifiers.new('Armature', 'ARMATURE')
_m = ob_playermodel.modifiers.new('Armature.001', 'ARMATURE')
_m = ob_playermodel.modifiers.new('Armature.002', 'ARMATURE')
_m = ob_playermodel.modifiers.new('Armature.003', 'ARMATURE')
_m = ob_playermodel.modifiers.new('Armature.004', 'ARMATURE')
_m = ob_playermodel.modifiers.new('Armature.005', 'ARMATURE')
_m.object = ob_player

# ---- collection membership
col_collection_1.objects.link(ob_player)
col_collection_1.objects.link(ob_playermodel)

# ---- scene / render settings (as saved in the file)
scene.frame_start = 0; scene.frame_end = 30; scene.frame_set(40)
scene.render.engine = 'BLENDER_EEVEE_NEXT'
scene.render.resolution_percentage = 50
scene.render.dither_intensity = 0.0
scene.cycles.use_denoising = False
scene.cycles.samples = 10
scene.cycles.sampling_pattern = 'TABULATED_SOBOL'
scene.cycles.light_sampling_threshold = 0.0
scene.cycles.use_adaptive_sampling = False
scene.cycles.use_light_tree = False
scene.cycles.blur_glossy = 0.0
scene.cycles.volume_bounces = 1
scene.cycles.pixel_filter_type = 'GAUSSIAN'
scene.cycles.sample_clamp_indirect = 0.0
scene.view_settings.view_transform = 'Standard'
bpy.context.view_layer.update()

# ---- added for rendering (the .blend has no active camera and no usable light): camera, sun
cam_auto = bpy.data.cameras.new('AutoCamera')
cam_auto.lens = 50.0
cam_auto.sensor_width = 36.0
cam_auto.clip_end = 1000.0
ob_auto_camera = bpy.data.objects.new('AutoCamera', cam_auto)
scene.collection.objects.link(ob_auto_camera)
ob_auto_camera.location = (4.08957, -5.00843, 5.17013)
ob_auto_camera.rotation_euler = (1.09748, -7.21219e-08, 0.694738)
scene.camera = ob_auto_camera
light_auto_sun = bpy.data.lights.new('AutoSun', 'SUN')
light_auto_sun.energy = 3.0
light_auto_sun.angle = 0.0523599
ob_auto_sun = bpy.data.objects.new('AutoSun', light_auto_sun)
scene.collection.objects.link(ob_auto_sun)
ob_auto_sun.rotation_euler = (0.872665, 0.174533, 0.523599)
bpy.context.view_layer.update()
